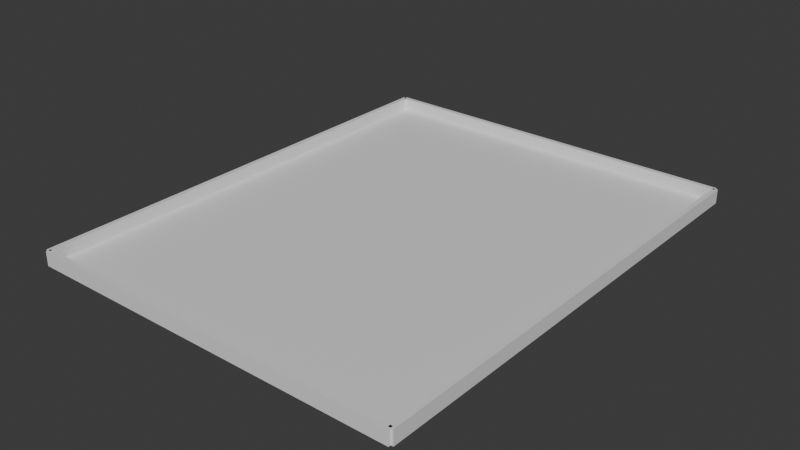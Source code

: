 # Source: stage_ground.blend  (saved by Blender 5.1.30; exported with 4.5.12 LTS)
import bpy
from mathutils import Matrix  # noqa: F401  (used for matrix-valued properties, if any)

bpy.ops.wm.read_factory_settings(use_empty=True)
scene = bpy.context.scene
scene.name = 'Scene'

# ---- collections
col_collection = bpy.data.collections.new('Collection'); scene.collection.children.link(col_collection)

# ---- materials (node trees are filled in below, after node groups)
mat_stage28bossbasalt = bpy.data.materials.new('Stage28BossBasalt')
mat_stage28bossbasalt.diffuse_color = (0.2, 0.18, 0.17, 1.0)
mat_stage28bossbasalt.roughness = 0.9
mat_stage28bossbasalt.specular_intensity = 0.15
mat_stage28bosswall = bpy.data.materials.new('Stage28BossWall')
mat_stage28bosswall.diffuse_color = (0.11, 0.09, 0.08, 1.0)
mat_stage28bosswall.roughness = 0.9
mat_stage28bosswall.specular_intensity = 0.15

# ---- material node trees
mat_stage28bossbasalt.use_nodes = True; mat_stage28bossbasalt.node_tree.nodes.clear()
_N = mat_stage28bossbasalt.node_tree.nodes; _L = mat_stage28bossbasalt.node_tree.links
n0 = _N.new('ShaderNodeBsdfPrincipled'); n0.name = 'Principled BSDF'; n0.location = (-200, 100)
n1 = _N.new('ShaderNodeOutputMaterial'); n1.name = 'Material Output'; n1.location = (200, 100)
_L.new(n0.outputs[0], n1.inputs[0])
n1.is_active_output = True
mat_stage28bosswall.use_nodes = True; mat_stage28bosswall.node_tree.nodes.clear()
_N = mat_stage28bosswall.node_tree.nodes; _L = mat_stage28bosswall.node_tree.links
n0 = _N.new('ShaderNodeBsdfPrincipled'); n0.name = 'Principled BSDF'; n0.location = (-200, 100)
n1 = _N.new('ShaderNodeOutputMaterial'); n1.name = 'Material Output'; n1.location = (200, 100)
_L.new(n0.outputs[0], n1.inputs[0])
n1.is_active_output = True

# ---- world
world_world = bpy.data.worlds.new('World'); scene.world = world_world
world_world.use_nodes = True; world_world.node_tree.nodes.clear()
_N = world_world.node_tree.nodes; _L = world_world.node_tree.links
n0 = _N.new('ShaderNodeOutputWorld'); n0.name = 'World Output'; n0.location = (200, 100)
n1 = _N.new('ShaderNodeBackground'); n1.name = 'Background'; n1.location = (-200, 100)
n1.inputs[0].default_value = (0.05088, 0.05088, 0.05088, 1.0)
_L.new(n1.outputs[0], n0.inputs[0])
n0.is_active_output = True
world_world.color = (0.05088, 0.05088, 0.05088)
world_world.sun_shadow_jitter_overblur = 0.0

# ---- meshes
me_stage28bossgroundmesh = bpy.data.meshes.new('Stage28BossGroundMesh')
me_stage28bossgroundmesh.from_pydata([(-40.0, -50.0, 0.0), (-40.0, -50.0, 0.4), (-40.0, 50.0, 0.0), (-40.0, 50.0, 0.4), (40.0, -50.0, 0.0), (40.0, -50.0, 0.4), (40.0, 50.0, 0.0), (40.0, 50.0, 0.4), (-40.5, -50.0, -4.47e-08), (-40.5, -50.0, 3.0), (-40.5, 50.0, -4.47e-08), (-40.5, 50.0, 3.0), (-39.5, -50.0, -4.47e-08), (-39.5, -50.0, 3.0), (-39.5, 50.0, -4.47e-08), (-39.5, 50.0, 3.0), (39.5, -50.0, -4.47e-08), (39.5, -50.0, 3.0), (39.5, 50.0, -4.47e-08), (39.5, 50.0, 3.0), (40.5, -50.0, -4.47e-08), (40.5, -50.0, 3.0), (40.5, 50.0, -4.47e-08), (40.5, 50.0, 3.0), (-40.0, 49.5, -4.47e-08), (-40.0, 49.5, 3.0), (-40.0, 50.5, -4.47e-08), (-40.0, 50.5, 3.0), (40.0, 49.5, -4.47e-08), (40.0, 49.5, 3.0), (40.0, 50.5, -4.47e-08), (40.0, 50.5, 3.0), (-40.0, -50.5, -4.47e-08), (-40.0, -50.5, 3.0), (-40.0, -49.5, -4.47e-08), (-40.0, -49.5, 3.0), (40.0, -50.5, -4.47e-08), (40.0, -50.5, 3.0), (40.0, -49.5, -4.47e-08), (40.0, -49.5, 3.0)], [], [(0, 1, 3, 2), (2, 3, 7, 6), (6, 7, 5, 4), (4, 5, 1, 0), (2, 6, 4, 0), (7, 3, 1, 5), (8, 9, 11, 10), (10, 11, 15, 14), (14, 15, 13, 12), (12, 13, 9, 8), (10, 14, 12, 8), (15, 11, 9, 13), (16, 17, 19, 18), (18, 19, 23, 22), (22, 23, 21, 20), (20, 21, 17, 16), (18, 22, 20, 16), (23, 19, 17, 21), (24, 25, 27, 26), (26, 27, 31, 30), (30, 31, 29, 28), (28, 29, 25, 24), (26, 30, 28, 24), (31, 27, 25, 29), (32, 33, 35, 34), (34, 35, 39, 38), (38, 39, 37, 36), (36, 37, 33, 32), (34, 38, 36, 32), (39, 35, 33, 37)])
me_stage28bossgroundmesh.polygons.foreach_set('material_index', [0, 0, 0, 0, 0, 0, 1, 1, 1, 1, 1, 1, 1, 1, 1, 1, 1, 1, 1, 1, 1, 1, 1, 1, 1, 1, 1, 1, 1, 1])
_uv = me_stage28bossgroundmesh.uv_layers.new(name='UVMap')
_uv.uv.foreach_set('vector', [0.375, 0.0, 0.625, 0.0, 0.625, 0.25, 0.375, 0.25, 0.375, 0.25, 0.625, 0.25, 0.625, 0.5, 0.375, 0.5, 0.375, 0.5, 0.625, 0.5, 0.625, 0.75, 0.375, 0.75, 0.375, 0.75, 0.625, 0.75, 0.625, 1.0, 0.375, 1.0, 0.125, 0.5, 0.375, 0.5, 0.375, 0.75, 0.125, 0.75, 0.625, 0.5, 0.875, 0.5, 0.875, 0.75, 0.625, 0.75, 0.375, 0.0, 0.625, 0.0, 0.625, 0.25, 0.375, 0.25, 0.375, 0.25, 0.625, 0.25, 0.625, 0.5, 0.375, 0.5, 0.375, 0.5, 0.625, 0.5, 0.625, 0.75, 0.375, 0.75, 0.375, 0.75, 0.625, 0.75, 0.625, 1.0, 0.375, 1.0, 0.125, 0.5, 0.375, 0.5, 0.375, 0.75, 0.125, 0.75, 0.625, 0.5, 0.875, 0.5, 0.875, 0.75, 0.625, 0.75, 0.375, 0.0, 0.625, 0.0, 0.625, 0.25, 0.375, 0.25, 0.375, 0.25, 0.625, 0.25, 0.625, 0.5, 0.375, 0.5, 0.375, 0.5, 0.625, 0.5, 0.625, 0.75, 0.375, 0.75, 0.375, 0.75, 0.625, 0.75, 0.625, 1.0, 0.375, 1.0, 0.125, 0.5, 0.375, 0.5, 0.375, 0.75, 0.125, 0.75, 0.625, 0.5, 0.875, 0.5, 0.875, 0.75, 0.625, 0.75, 0.375, 0.0, 0.625, 0.0, 0.625, 0.25, 0.375, 0.25, 0.375, 0.25, 0.625, 0.25, 0.625, 0.5, 0.375, 0.5, 0.375, 0.5, 0.625, 0.5, 0.625, 0.75, 0.375, 0.75, 0.375, 0.75, 0.625, 0.75, 0.625, 1.0, 0.375, 1.0, 0.125, 0.5, 0.375, 0.5, 0.375, 0.75, 0.125, 0.75, 0.625, 0.5, 0.875, 0.5, 0.875, 0.75, 0.625, 0.75, 0.375, 0.0, 0.625, 0.0, 0.625, 0.25, 0.375, 0.25, 0.375, 0.25, 0.625, 0.25, 0.625, 0.5, 0.375, 0.5, 0.375, 0.5, 0.625, 0.5, 0.625, 0.75, 0.375, 0.75, 0.375, 0.75, 0.625, 0.75, 0.625, 1.0, 0.375, 1.0, 0.125, 0.5, 0.375, 0.5, 0.375, 0.75, 0.125, 0.75, 0.625, 0.5, 0.875, 0.5, 0.875, 0.75, 0.625, 0.75])
me_stage28bossgroundmesh.materials.append(mat_stage28bossbasalt)
me_stage28bossgroundmesh.materials.append(mat_stage28bosswall)
me_stage28bossgroundmesh.update()

# ---- objects
ob_stage28bossground = bpy.data.objects.new('Stage28BossGround', me_stage28bossgroundmesh)

# ---- transforms, parenting, visibility, modifiers, constraints
ob_stage28bossground.location = (0.0, 0.0, 0.0)

# ---- collection membership
col_collection.objects.link(ob_stage28bossground)

# ---- scene / render settings (as saved in the file)
scene.frame_start = 1; scene.frame_end = 250; scene.frame_set(1)
scene.render.engine = 'BLENDER_EEVEE_NEXT'
scene.render.bake_bias = 0.0
scene.render.bake_samples = 0
scene.cycles.sampling_pattern = 'TABULATED_SOBOL'
scene.eevee.use_volume_custom_range = False
bpy.context.view_layer.update()

# ---- added for rendering (the .blend has no active camera and no usable light): camera, sun
cam_auto = bpy.data.cameras.new('AutoCamera')
cam_auto.lens = 50.0
cam_auto.sensor_width = 36.0
cam_auto.clip_end = 2102.82
ob_auto_camera = bpy.data.objects.new('AutoCamera', cam_auto)
scene.collection.objects.link(ob_auto_camera)
ob_auto_camera.location = (119.819, -143.783, 97.3554)
ob_auto_camera.rotation_euler = (1.09748, -7.21219e-08, 0.694738)
scene.camera = ob_auto_camera
light_auto_sun = bpy.data.lights.new('AutoSun', 'SUN')
light_auto_sun.energy = 3.0
light_auto_sun.angle = 0.0523599
ob_auto_sun = bpy.data.objects.new('AutoSun', light_auto_sun)
scene.collection.objects.link(ob_auto_sun)
ob_auto_sun.rotation_euler = (0.872665, 0.174533, 0.523599)
bpy.context.view_layer.update()
